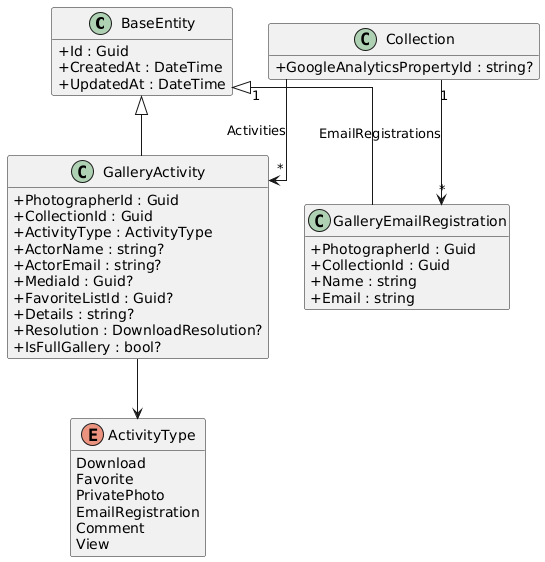

The diagram above was rendered by PlantUML. Its source (embedded in the PNG):
@startuml
skinparam classAttributeIconSize 0
skinparam linetype ortho
hide empty methods

class BaseEntity {
  +Id : Guid
  +CreatedAt : DateTime
  +UpdatedAt : DateTime
}

class GalleryActivity {
  +PhotographerId : Guid
  +CollectionId : Guid
  +ActivityType : ActivityType
  +ActorName : string?
  +ActorEmail : string?
  +MediaId : Guid?
  +FavoriteListId : Guid?
  +Details : string?
  +Resolution : DownloadResolution?
  +IsFullGallery : bool?
}

class GalleryEmailRegistration {
  +PhotographerId : Guid
  +CollectionId : Guid
  +Name : string
  +Email : string
}

class Collection {
  +GoogleAnalyticsPropertyId : string?
}

enum ActivityType {
  Download
  Favorite
  PrivatePhoto
  EmailRegistration
  Comment
  View
}

BaseEntity <|-- GalleryActivity
BaseEntity <|-- GalleryEmailRegistration
Collection "1" --> "*" GalleryActivity : Activities
Collection "1" --> "*" GalleryEmailRegistration : EmailRegistrations
GalleryActivity --> ActivityType

@enduml